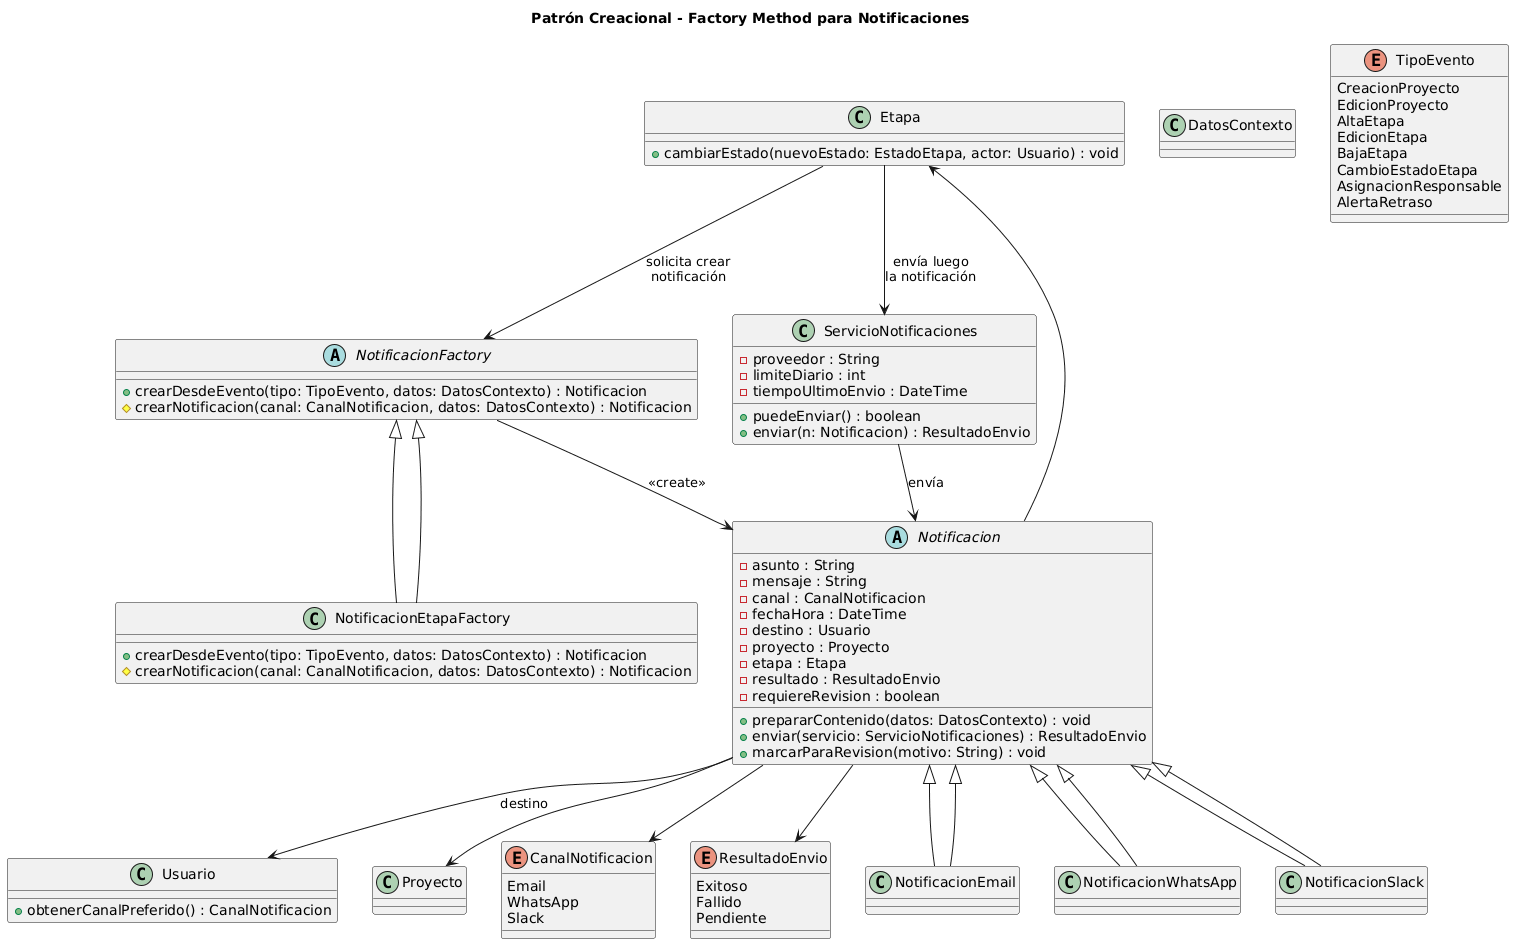

The diagram above was rendered by PlantUML. Its source (embedded in the PNG):
@startuml
title Patrón Creacional - Factory Method para Notificaciones

' ==== Clases de dominio reusadas ====

class Etapa {
  + cambiarEstado(nuevoEstado: EstadoEtapa, actor: Usuario) : void
}

class Usuario {
  + obtenerCanalPreferido() : CanalNotificacion
}

class Proyecto

class DatosContexto

enum TipoEvento {
  CreacionProyecto
  EdicionProyecto
  AltaEtapa
  EdicionEtapa
  BajaEtapa
  CambioEstadoEtapa
  AsignacionResponsable
  AlertaRetraso
}

enum CanalNotificacion {
  Email
  WhatsApp
  Slack
}

enum ResultadoEnvio {
  Exitoso
  Fallido
  Pendiente
}

' ==== Producto abstracto y concretos (Factory Method) ====

abstract class Notificacion {
  - asunto : String
  - mensaje : String
  - canal : CanalNotificacion
  - fechaHora : DateTime
  - destino : Usuario
  - proyecto : Proyecto
  - etapa : Etapa
  - resultado : ResultadoEnvio
  - requiereRevision : boolean

  + prepararContenido(datos: DatosContexto) : void
  + enviar(servicio: ServicioNotificaciones) : ResultadoEnvio
  + marcarParaRevision(motivo: String) : void
}

class NotificacionEmail extends Notificacion
class NotificacionWhatsApp extends Notificacion
class NotificacionSlack extends Notificacion

Notificacion <|-- NotificacionEmail
Notificacion <|-- NotificacionWhatsApp
Notificacion <|-- NotificacionSlack

Notificacion --> Usuario : destino
Notificacion --> Proyecto
Notificacion --> Etapa
Notificacion --> CanalNotificacion
Notificacion --> ResultadoEnvio

' ==== Creator y Concrete Creator ====

abstract class NotificacionFactory {
  + crearDesdeEvento(tipo: TipoEvento, datos: DatosContexto) : Notificacion
  # crearNotificacion(canal: CanalNotificacion, datos: DatosContexto) : Notificacion
}

class NotificacionEtapaFactory extends NotificacionFactory {
  + crearDesdeEvento(tipo: TipoEvento, datos: DatosContexto) : Notificacion
  # crearNotificacion(canal: CanalNotificacion, datos: DatosContexto) : Notificacion
}

NotificacionFactory <|-- NotificacionEtapaFactory
NotificacionFactory --> Notificacion : <<create>>

' ==== Servicio existente de envío ====

class ServicioNotificaciones {
  - proveedor : String
  - limiteDiario : int
  - tiempoUltimoEnvio : DateTime

  + puedeEnviar() : boolean
  + enviar(n: Notificacion) : ResultadoEnvio
}

ServicioNotificaciones --> Notificacion : «envía»

' ==== Colaboraciones con el dominio ====

Etapa --> NotificacionFactory : «solicita crear\nnotificación»
Etapa --> ServicioNotificaciones : «envía luego\nla notificación»
@enduml